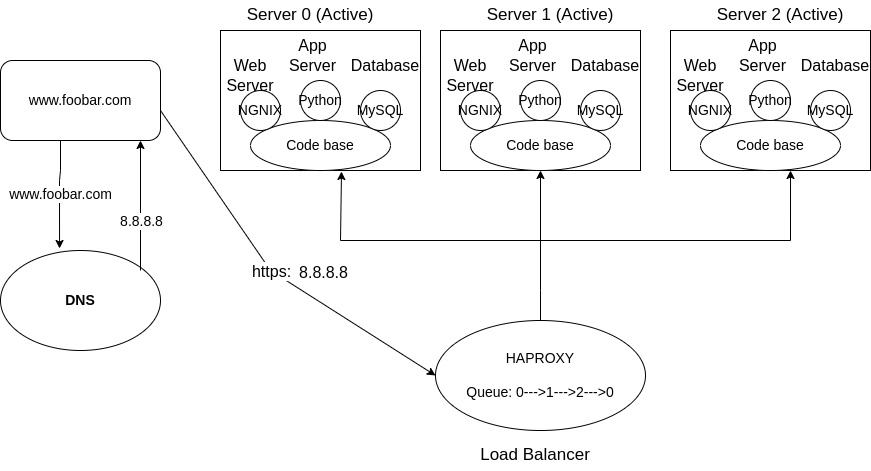

The diagram above was exported from draw.io. Its source (the exported page's mxGraphModel, read from the mxfile embedded in the PNG):
<mxGraphModel dx="810" dy="463" grid="1" gridSize="10" guides="1" tooltips="1" connect="1" arrows="1" fold="1" page="1" pageScale="1" pageWidth="850" pageHeight="1100" math="0" shadow="0">
  <root>
    <mxCell id="0" />
    <mxCell id="1" parent="0" />
    <mxCell id="JhbLGCGMb2zge7oKvDxn-1" value="&lt;b&gt;&lt;font style=&quot;font-size: 14px;&quot;&gt;DNS&lt;/font&gt;&lt;/b&gt;" style="ellipse;whiteSpace=wrap;html=1;" parent="1" vertex="1">
      <mxGeometry x="60" y="290" width="160" height="100" as="geometry" />
    </mxCell>
    <mxCell id="JhbLGCGMb2zge7oKvDxn-2" value="www.foobar.com" style="rounded=1;whiteSpace=wrap;html=1;fontSize=14;" parent="1" vertex="1">
      <mxGeometry x="60" y="100" width="160" height="80" as="geometry" />
    </mxCell>
    <mxCell id="JhbLGCGMb2zge7oKvDxn-7" value="" style="endArrow=classic;html=1;rounded=0;fontSize=14;entryX=0.369;entryY=-0.02;entryDx=0;entryDy=0;entryPerimeter=0;" parent="1" target="JhbLGCGMb2zge7oKvDxn-1" edge="1">
      <mxGeometry relative="1" as="geometry">
        <mxPoint x="120" y="180" as="sourcePoint" />
        <mxPoint x="140" y="240" as="targetPoint" />
        <Array as="points">
          <mxPoint x="120" y="210" />
          <mxPoint x="119" y="220" />
        </Array>
      </mxGeometry>
    </mxCell>
    <mxCell id="JhbLGCGMb2zge7oKvDxn-8" value="www.foobar.com" style="edgeLabel;resizable=0;html=1;align=center;verticalAlign=middle;fontSize=14;" parent="JhbLGCGMb2zge7oKvDxn-7" connectable="0" vertex="1">
      <mxGeometry relative="1" as="geometry" />
    </mxCell>
    <mxCell id="JhbLGCGMb2zge7oKvDxn-10" value="" style="endArrow=classic;html=1;rounded=0;fontSize=14;" parent="1" edge="1">
      <mxGeometry relative="1" as="geometry">
        <mxPoint x="200" y="310" as="sourcePoint" />
        <mxPoint x="200" y="180" as="targetPoint" />
      </mxGeometry>
    </mxCell>
    <mxCell id="JhbLGCGMb2zge7oKvDxn-11" value="8.8.8.8" style="edgeLabel;resizable=0;html=1;align=center;verticalAlign=middle;fontSize=14;" parent="JhbLGCGMb2zge7oKvDxn-10" connectable="0" vertex="1">
      <mxGeometry relative="1" as="geometry">
        <mxPoint y="15" as="offset" />
      </mxGeometry>
    </mxCell>
    <mxCell id="JhbLGCGMb2zge7oKvDxn-12" value="" style="rounded=0;whiteSpace=wrap;html=1;fontSize=14;" parent="1" vertex="1">
      <mxGeometry x="280" y="70" width="200" height="140" as="geometry" />
    </mxCell>
    <mxCell id="JhbLGCGMb2zge7oKvDxn-13" value="Code base" style="ellipse;whiteSpace=wrap;html=1;fontSize=14;" parent="1" vertex="1">
      <mxGeometry x="310" y="160" width="140" height="50" as="geometry" />
    </mxCell>
    <mxCell id="JhbLGCGMb2zge7oKvDxn-14" value="NGNIX" style="ellipse;whiteSpace=wrap;html=1;aspect=fixed;fontSize=14;" parent="1" vertex="1">
      <mxGeometry x="300" y="130" width="40" height="40" as="geometry" />
    </mxCell>
    <mxCell id="JhbLGCGMb2zge7oKvDxn-15" value="Python" style="ellipse;whiteSpace=wrap;html=1;aspect=fixed;fontSize=14;" parent="1" vertex="1">
      <mxGeometry x="360" y="120" width="40" height="40" as="geometry" />
    </mxCell>
    <mxCell id="JhbLGCGMb2zge7oKvDxn-16" value="MySQL" style="ellipse;whiteSpace=wrap;html=1;aspect=fixed;fontSize=14;" parent="1" vertex="1">
      <mxGeometry x="420" y="130" width="40" height="40" as="geometry" />
    </mxCell>
    <mxCell id="JhbLGCGMb2zge7oKvDxn-17" value="Server 0 (Active)" style="text;html=1;strokeColor=none;fillColor=none;align=center;verticalAlign=middle;whiteSpace=wrap;rounded=0;fontSize=17;" parent="1" vertex="1">
      <mxGeometry x="280" y="40" width="180" height="30" as="geometry" />
    </mxCell>
    <mxCell id="JhbLGCGMb2zge7oKvDxn-18" value="Web Server" style="text;html=1;strokeColor=none;fillColor=none;align=center;verticalAlign=middle;whiteSpace=wrap;rounded=0;fontSize=16;" parent="1" vertex="1">
      <mxGeometry x="285" y="100" width="50" height="30" as="geometry" />
    </mxCell>
    <mxCell id="JhbLGCGMb2zge7oKvDxn-19" value="App Server" style="text;html=1;strokeColor=none;fillColor=none;align=center;verticalAlign=middle;whiteSpace=wrap;rounded=0;fontSize=16;" parent="1" vertex="1">
      <mxGeometry x="335" y="80" width="75" height="30" as="geometry" />
    </mxCell>
    <mxCell id="JhbLGCGMb2zge7oKvDxn-20" value="Database" style="text;html=1;strokeColor=none;fillColor=none;align=center;verticalAlign=middle;whiteSpace=wrap;rounded=0;fontSize=16;" parent="1" vertex="1">
      <mxGeometry x="420" y="90" width="50" height="30" as="geometry" />
    </mxCell>
    <mxCell id="JhbLGCGMb2zge7oKvDxn-21" value="" style="endArrow=classic;html=1;rounded=0;fontSize=16;entryX=0;entryY=0.5;entryDx=0;entryDy=0;" parent="1" target="TBHvDIQ46VwRS3_pVQTQ-48" edge="1">
      <mxGeometry relative="1" as="geometry">
        <mxPoint x="220" y="150" as="sourcePoint" />
        <mxPoint x="310" y="150" as="targetPoint" />
        <Array as="points">
          <mxPoint x="330" y="310" />
        </Array>
      </mxGeometry>
    </mxCell>
    <mxCell id="JhbLGCGMb2zge7oKvDxn-22" value="https:" style="edgeLabel;resizable=0;html=1;align=center;verticalAlign=middle;fontSize=16;" parent="JhbLGCGMb2zge7oKvDxn-21" connectable="0" vertex="1">
      <mxGeometry relative="1" as="geometry" />
    </mxCell>
    <mxCell id="TBHvDIQ46VwRS3_pVQTQ-1" value="8.8.8.8" style="edgeLabel;resizable=0;html=1;align=center;verticalAlign=middle;fontSize=16;" connectable="0" vertex="1" parent="1">
      <mxGeometry x="380" y="330" as="geometry">
        <mxPoint x="2" y="-19" as="offset" />
      </mxGeometry>
    </mxCell>
    <mxCell id="TBHvDIQ46VwRS3_pVQTQ-32" value="" style="rounded=0;whiteSpace=wrap;html=1;fontSize=14;" vertex="1" parent="1">
      <mxGeometry x="500" y="70" width="200" height="140" as="geometry" />
    </mxCell>
    <mxCell id="TBHvDIQ46VwRS3_pVQTQ-33" value="Code base" style="ellipse;whiteSpace=wrap;html=1;fontSize=14;" vertex="1" parent="1">
      <mxGeometry x="530" y="160" width="140" height="50" as="geometry" />
    </mxCell>
    <mxCell id="TBHvDIQ46VwRS3_pVQTQ-34" value="NGNIX" style="ellipse;whiteSpace=wrap;html=1;aspect=fixed;fontSize=14;" vertex="1" parent="1">
      <mxGeometry x="520" y="130" width="40" height="40" as="geometry" />
    </mxCell>
    <mxCell id="TBHvDIQ46VwRS3_pVQTQ-35" value="Python" style="ellipse;whiteSpace=wrap;html=1;aspect=fixed;fontSize=14;" vertex="1" parent="1">
      <mxGeometry x="580" y="120" width="40" height="40" as="geometry" />
    </mxCell>
    <mxCell id="TBHvDIQ46VwRS3_pVQTQ-36" value="MySQL" style="ellipse;whiteSpace=wrap;html=1;aspect=fixed;fontSize=14;" vertex="1" parent="1">
      <mxGeometry x="640" y="130" width="40" height="40" as="geometry" />
    </mxCell>
    <mxCell id="TBHvDIQ46VwRS3_pVQTQ-37" value="Web Server" style="text;html=1;strokeColor=none;fillColor=none;align=center;verticalAlign=middle;whiteSpace=wrap;rounded=0;fontSize=16;" vertex="1" parent="1">
      <mxGeometry x="505" y="100" width="50" height="30" as="geometry" />
    </mxCell>
    <mxCell id="TBHvDIQ46VwRS3_pVQTQ-38" value="App Server" style="text;html=1;strokeColor=none;fillColor=none;align=center;verticalAlign=middle;whiteSpace=wrap;rounded=0;fontSize=16;" vertex="1" parent="1">
      <mxGeometry x="555" y="80" width="75" height="30" as="geometry" />
    </mxCell>
    <mxCell id="TBHvDIQ46VwRS3_pVQTQ-39" value="Database" style="text;html=1;strokeColor=none;fillColor=none;align=center;verticalAlign=middle;whiteSpace=wrap;rounded=0;fontSize=16;" vertex="1" parent="1">
      <mxGeometry x="640" y="90" width="50" height="30" as="geometry" />
    </mxCell>
    <mxCell id="TBHvDIQ46VwRS3_pVQTQ-40" value="" style="rounded=0;whiteSpace=wrap;html=1;fontSize=14;" vertex="1" parent="1">
      <mxGeometry x="730" y="70" width="200" height="140" as="geometry" />
    </mxCell>
    <mxCell id="TBHvDIQ46VwRS3_pVQTQ-41" value="Code base" style="ellipse;whiteSpace=wrap;html=1;fontSize=14;" vertex="1" parent="1">
      <mxGeometry x="760" y="160" width="140" height="50" as="geometry" />
    </mxCell>
    <mxCell id="TBHvDIQ46VwRS3_pVQTQ-42" value="NGNIX" style="ellipse;whiteSpace=wrap;html=1;aspect=fixed;fontSize=14;" vertex="1" parent="1">
      <mxGeometry x="750" y="130" width="40" height="40" as="geometry" />
    </mxCell>
    <mxCell id="TBHvDIQ46VwRS3_pVQTQ-43" value="Python" style="ellipse;whiteSpace=wrap;html=1;aspect=fixed;fontSize=14;" vertex="1" parent="1">
      <mxGeometry x="810" y="120" width="40" height="40" as="geometry" />
    </mxCell>
    <mxCell id="TBHvDIQ46VwRS3_pVQTQ-44" value="MySQL" style="ellipse;whiteSpace=wrap;html=1;aspect=fixed;fontSize=14;" vertex="1" parent="1">
      <mxGeometry x="870" y="130" width="40" height="40" as="geometry" />
    </mxCell>
    <mxCell id="TBHvDIQ46VwRS3_pVQTQ-45" value="Web Server" style="text;html=1;strokeColor=none;fillColor=none;align=center;verticalAlign=middle;whiteSpace=wrap;rounded=0;fontSize=16;" vertex="1" parent="1">
      <mxGeometry x="735" y="100" width="50" height="30" as="geometry" />
    </mxCell>
    <mxCell id="TBHvDIQ46VwRS3_pVQTQ-46" value="App Server" style="text;html=1;strokeColor=none;fillColor=none;align=center;verticalAlign=middle;whiteSpace=wrap;rounded=0;fontSize=16;" vertex="1" parent="1">
      <mxGeometry x="785" y="80" width="75" height="30" as="geometry" />
    </mxCell>
    <mxCell id="TBHvDIQ46VwRS3_pVQTQ-47" value="Database" style="text;html=1;strokeColor=none;fillColor=none;align=center;verticalAlign=middle;whiteSpace=wrap;rounded=0;fontSize=16;" vertex="1" parent="1">
      <mxGeometry x="870" y="90" width="50" height="30" as="geometry" />
    </mxCell>
    <mxCell id="TBHvDIQ46VwRS3_pVQTQ-48" value="&lt;font style=&quot;font-size: 14px;&quot;&gt;HAPROXY&lt;br&gt;&lt;br&gt;Queue: 0---&amp;gt;1---&amp;gt;2---&amp;gt;0&lt;br&gt;&lt;/font&gt;" style="ellipse;whiteSpace=wrap;html=1;" vertex="1" parent="1">
      <mxGeometry x="495" y="360" width="210" height="110" as="geometry" />
    </mxCell>
    <mxCell id="TBHvDIQ46VwRS3_pVQTQ-55" value="" style="endArrow=classic;html=1;rounded=0;entryX=0.5;entryY=1;entryDx=0;entryDy=0;exitX=0.5;exitY=0;exitDx=0;exitDy=0;" edge="1" parent="1" source="TBHvDIQ46VwRS3_pVQTQ-48" target="TBHvDIQ46VwRS3_pVQTQ-33">
      <mxGeometry width="50" height="50" relative="1" as="geometry">
        <mxPoint x="605" y="357.5" as="sourcePoint" />
        <mxPoint x="595" y="302.5" as="targetPoint" />
        <Array as="points">
          <mxPoint x="600" y="330" />
        </Array>
      </mxGeometry>
    </mxCell>
    <mxCell id="TBHvDIQ46VwRS3_pVQTQ-56" value="" style="endArrow=classic;html=1;rounded=0;entryX=0.65;entryY=1.02;entryDx=0;entryDy=0;entryPerimeter=0;" edge="1" parent="1" target="JhbLGCGMb2zge7oKvDxn-13">
      <mxGeometry width="50" height="50" relative="1" as="geometry">
        <mxPoint x="600" y="280" as="sourcePoint" />
        <mxPoint x="400" y="280" as="targetPoint" />
        <Array as="points">
          <mxPoint x="400" y="280" />
        </Array>
      </mxGeometry>
    </mxCell>
    <mxCell id="TBHvDIQ46VwRS3_pVQTQ-57" value="" style="endArrow=classic;html=1;rounded=0;entryX=0.643;entryY=1;entryDx=0;entryDy=0;entryPerimeter=0;" edge="1" parent="1" target="TBHvDIQ46VwRS3_pVQTQ-41">
      <mxGeometry width="50" height="50" relative="1" as="geometry">
        <mxPoint x="600" y="280" as="sourcePoint" />
        <mxPoint x="650" y="230" as="targetPoint" />
        <Array as="points">
          <mxPoint x="850" y="280" />
        </Array>
      </mxGeometry>
    </mxCell>
    <mxCell id="TBHvDIQ46VwRS3_pVQTQ-58" value="Server 1 (Active)" style="text;html=1;strokeColor=none;fillColor=none;align=center;verticalAlign=middle;whiteSpace=wrap;rounded=0;fontSize=17;" vertex="1" parent="1">
      <mxGeometry x="520" y="40" width="180" height="30" as="geometry" />
    </mxCell>
    <mxCell id="TBHvDIQ46VwRS3_pVQTQ-59" value="Server 2 (Active)" style="text;html=1;strokeColor=none;fillColor=none;align=center;verticalAlign=middle;whiteSpace=wrap;rounded=0;fontSize=17;" vertex="1" parent="1">
      <mxGeometry x="750" y="40" width="180" height="30" as="geometry" />
    </mxCell>
    <mxCell id="TBHvDIQ46VwRS3_pVQTQ-60" value="Load Balancer" style="text;html=1;strokeColor=none;fillColor=none;align=center;verticalAlign=middle;whiteSpace=wrap;rounded=0;fontSize=17;" vertex="1" parent="1">
      <mxGeometry x="505" y="480" width="180" height="30" as="geometry" />
    </mxCell>
  </root>
</mxGraphModel>